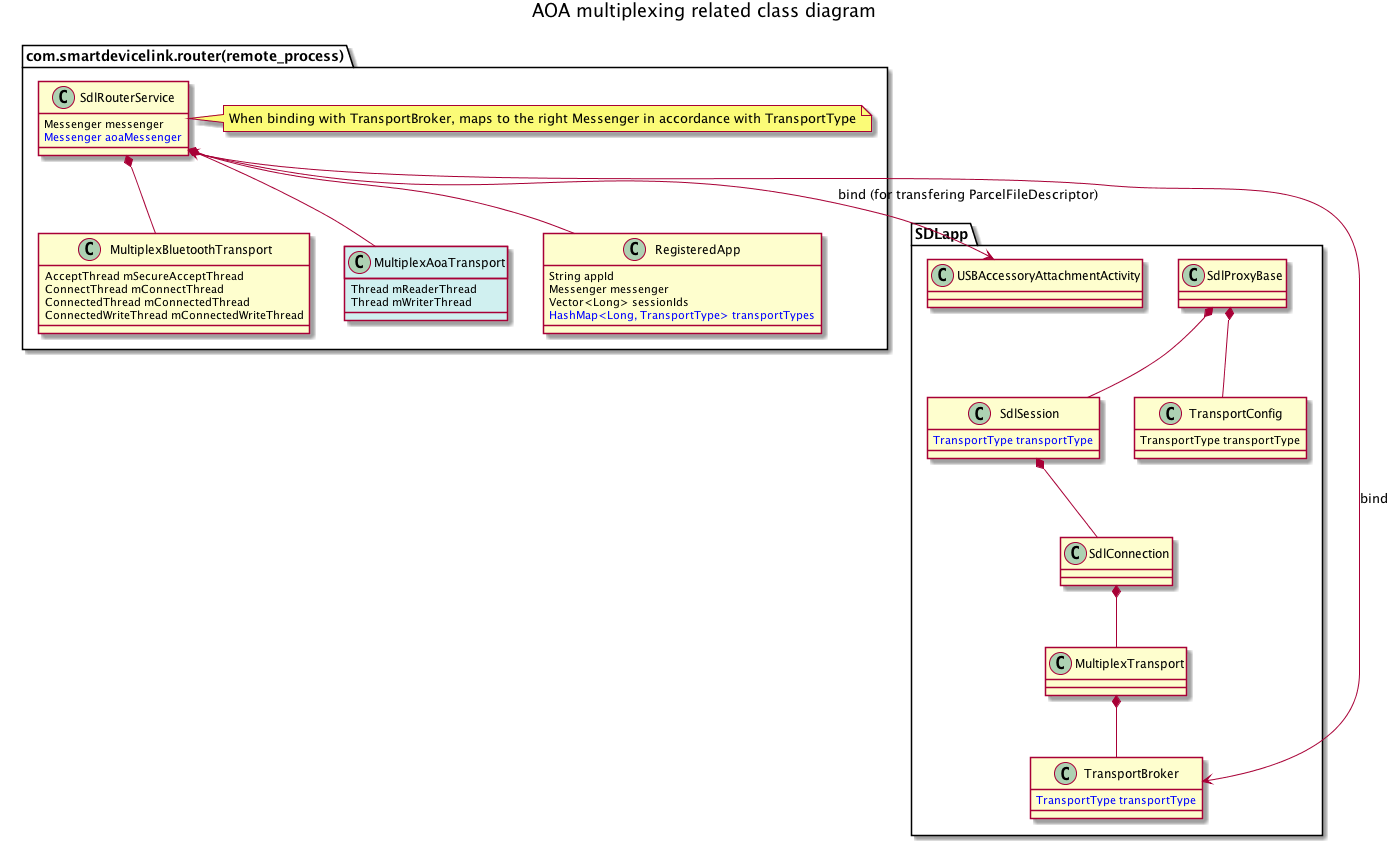

The diagram above was rendered by PlantUML. Its source (embedded in the PNG):
@startuml images/aoa_multiplexing_class_diagram.png
title AOA multiplexing related class diagram

package com.smartdevicelink.router(remote_process) {
  class SdlRouterService {
    Messenger messenger
    <color:blue>Messenger aoaMessenger</color>
  }
  note right
    When binding with TransportBroker, maps to the right Messenger in accordance with TransportType
  end note


  class MultiplexBluetoothTransport {
    AcceptThread mSecureAcceptThread
    ConnectThread mConnectThread
    ConnectedThread mConnectedThread
    ConnectedWriteThread mConnectedWriteThread
  }

  class MultiplexAoaTransport #D0F0F0 {
    Thread mReaderThread
    Thread mWriterThread
  }

  class RegisteredApp {
    String appId
    Messenger messenger
    Vector<Long> sessionIds
    <color:blue>HashMap<Long, TransportType> transportTypes</color>
  }
}

package SDLapp {

  class SdlProxyBase {
  }

  class SdlSession {
    <color:blue>TransportType transportType</color>
  }

  class SdlConnection {

  }

  class TransportConfig {
    TransportType transportType
  }

  class MultiplexTransport {

  }
  class TransportBroker {
    <color:blue>TransportType transportType</color>
  }

  class USBAccessoryAttachmentActivity {
  }
}

SdlRouterService *-- MultiplexBluetoothTransport
SdlRouterService *-- MultiplexAoaTransport
SdlRouterService *-- RegisteredApp

SdlProxyBase *-- SdlSession
SdlProxyBase *-- TransportConfig
SdlSession *-- SdlConnection
SdlConnection *-- MultiplexTransport
MultiplexTransport *-- TransportBroker

SdlRouterService <--> TransportBroker : bind
SdlRouterService <--> USBAccessoryAttachmentActivity : bind (for transfering ParcelFileDescriptor)

@enduml